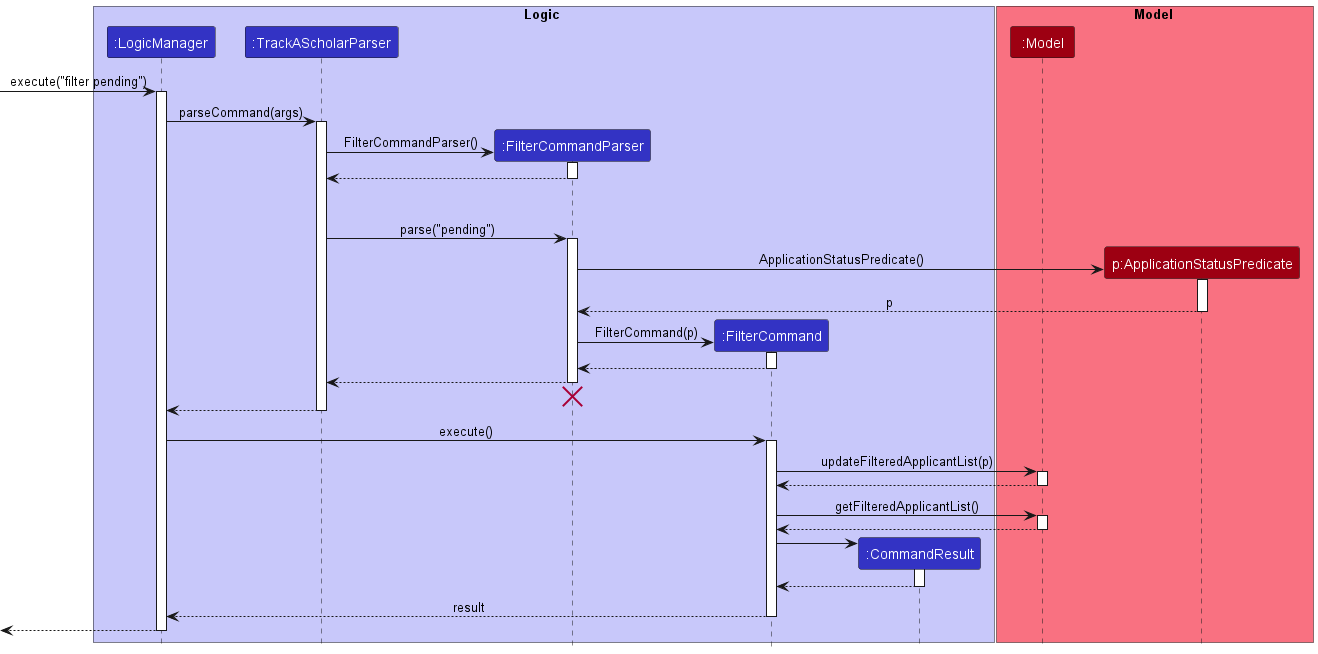

The diagram above was rendered by PlantUML. Its source (embedded in the PNG):
@startuml
!include style.puml


box Logic LOGIC_COLOR_T1
participant ":LogicManager" as LogicManager LOGIC_COLOR
participant ":TrackAScholarParser" as TrackAScholarParser LOGIC_COLOR
participant ":FilterCommandParser" as FilterCommandParser LOGIC_COLOR

participant ":FilterCommand" as FilterCommand LOGIC_COLOR
participant ":CommandResult" as CommandResult LOGIC_COLOR
end box

box Model MODEL_COLOR_T1
participant ":Model" as Model MODEL_COLOR
participant "p:ApplicationStatusPredicate" as ApplicationStatusPredicate MODEL_COLOR
end box

[-> LogicManager : execute("filter pending")
activate LogicManager

LogicManager -> TrackAScholarParser : parseCommand(args)
activate TrackAScholarParser

create FilterCommandParser
TrackAScholarParser -> FilterCommandParser : FilterCommandParser()
activate FilterCommandParser

FilterCommandParser --> TrackAScholarParser
deactivate FilterCommandParser

'Hidden arrow to position the destroy marker below the end of the activation bar.
FilterCommandParser -[hidden]-> TrackAScholarParser: BUFFER_MESSAGE

TrackAScholarParser -> FilterCommandParser : parse("pending")
activate FilterCommandParser

create ApplicationStatusPredicate
FilterCommandParser -> ApplicationStatusPredicate : ApplicationStatusPredicate()
activate ApplicationStatusPredicate

ApplicationStatusPredicate --> FilterCommandParser : p
deactivate ApplicationStatusPredicate

create FilterCommand
FilterCommandParser -> FilterCommand : FilterCommand(p)
activate FilterCommand

FilterCommand --> FilterCommandParser
deactivate FilterCommand

FilterCommandParser --> TrackAScholarParser
deactivate FilterCommandParser
'Hidden arrow to position the destroy marker below the end of the activation bar.
FilterCommandParser -[hidden]-> TrackAScholarParser
destroy FilterCommandParser

TrackAScholarParser --> LogicManager
deactivate TrackAScholarParser

LogicManager -> FilterCommand : execute()
activate FilterCommand

FilterCommand -> Model : updateFilteredApplicantList(p)
activate Model

Model --> FilterCommand
deactivate Model

FilterCommand -> Model : getFilteredApplicantList()
activate Model

Model --> FilterCommand
deactivate Model

create CommandResult
FilterCommand -> CommandResult
activate CommandResult

CommandResult --> FilterCommand
deactivate CommandResult

FilterCommand --> LogicManager : result
deactivate FilterCommand

[<--LogicManager
deactivate LogicManager
@enduml